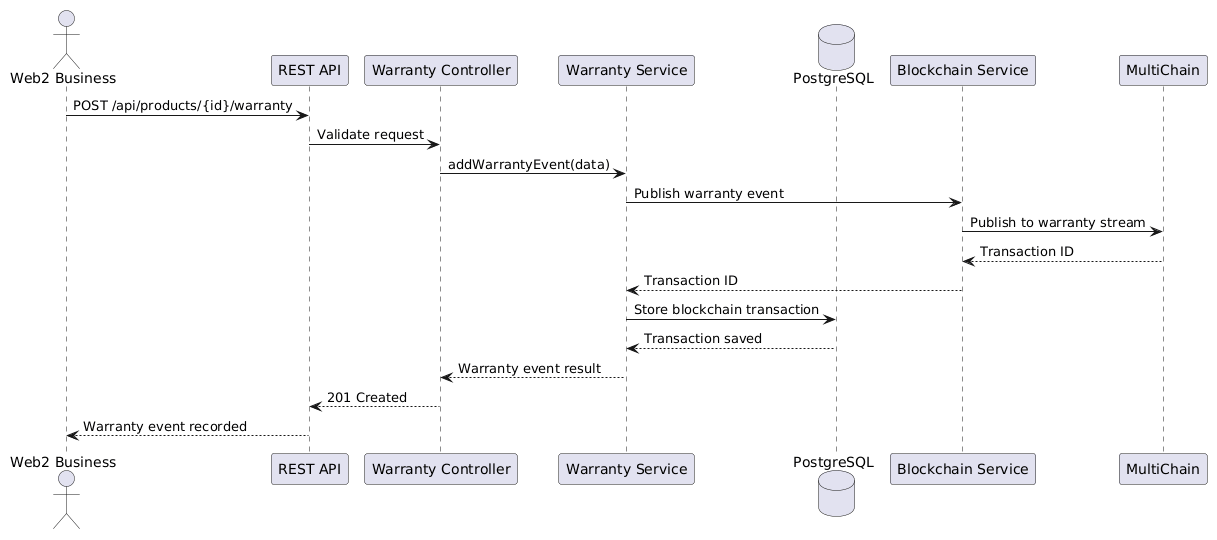

The diagram above was rendered by PlantUML. Its source (embedded in the PNG):
@startuml
actor "Web2 Business" as Business
participant "REST API" as API
participant "Warranty Controller" as Controller
participant "Warranty Service" as Service
database "PostgreSQL" as DB
participant "Blockchain Service" as BC
participant "MultiChain" as MC

Business -> API : POST /api/products/{id}/warranty
API -> Controller : Validate request
Controller -> Service : addWarrantyEvent(data)

Service -> BC : Publish warranty event
BC -> MC : Publish to warranty stream
MC --> BC : Transaction ID
BC --> Service : Transaction ID

Service -> DB : Store blockchain transaction
DB --> Service : Transaction saved

Service --> Controller : Warranty event result
Controller --> API : 201 Created
API --> Business : Warranty event recorded
@enduml